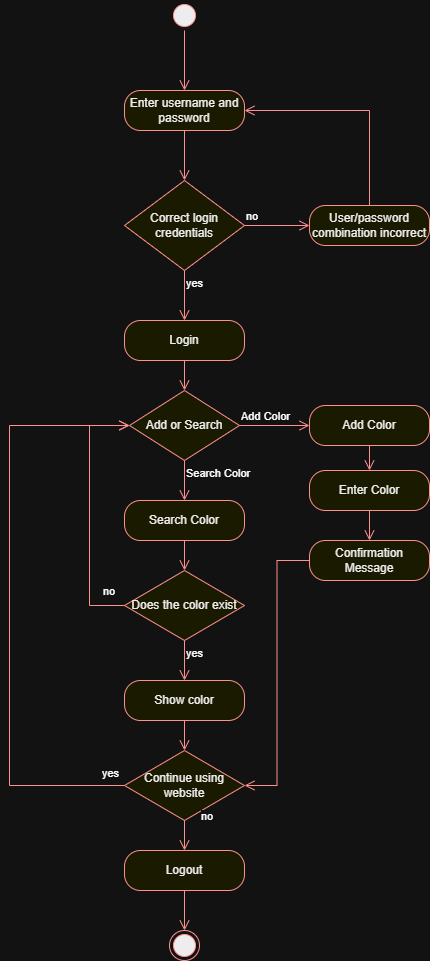

The diagram above was exported from draw.io. Its source (the exported page's mxGraphModel, read from the mxfile embedded in the PNG):
<mxGraphModel dx="2066" dy="1103" grid="1" gridSize="10" guides="1" tooltips="1" connect="1" arrows="1" fold="1" page="1" pageScale="1" pageWidth="850" pageHeight="1100" math="0" shadow="0">
  <root>
    <mxCell id="0" />
    <mxCell id="1" parent="0" />
    <mxCell id="wC8YFChcxr-XMFW4oR27-2" parent="1" style="rhombus;whiteSpace=wrap;html=1;fontColor=#000000;fillColor=#ffffc0;strokeColor=#ff0000;" value="Correct login credentials" vertex="1">
      <mxGeometry height="90" width="120" x="365" y="200" as="geometry" />
    </mxCell>
    <mxCell id="wC8YFChcxr-XMFW4oR27-3" edge="1" parent="1" source="wC8YFChcxr-XMFW4oR27-2" style="edgeStyle=orthogonalEdgeStyle;html=1;align=left;verticalAlign=bottom;endArrow=open;endSize=8;strokeColor=#ff0000;rounded=0;entryX=0;entryY=0.5;entryDx=0;entryDy=0;" target="wC8YFChcxr-XMFW4oR27-10" value="no">
      <mxGeometry relative="1" x="-1" as="geometry">
        <mxPoint x="630" y="245" as="targetPoint" />
      </mxGeometry>
    </mxCell>
    <mxCell id="wC8YFChcxr-XMFW4oR27-4" edge="1" parent="1" source="wC8YFChcxr-XMFW4oR27-2" style="edgeStyle=orthogonalEdgeStyle;html=1;align=left;verticalAlign=top;endArrow=open;endSize=8;strokeColor=#ff0000;rounded=0;entryX=0.5;entryY=0;entryDx=0;entryDy=0;" target="wC8YFChcxr-XMFW4oR27-12" value="yes">
      <mxGeometry relative="1" x="-1" as="geometry">
        <mxPoint x="425" y="390" as="targetPoint" />
      </mxGeometry>
    </mxCell>
    <mxCell id="wC8YFChcxr-XMFW4oR27-5" parent="1" style="rounded=1;whiteSpace=wrap;html=1;arcSize=40;fontColor=#000000;fillColor=#ffffc0;strokeColor=#ff0000;" value="Enter username and password" vertex="1">
      <mxGeometry height="40" width="120" x="365" y="110" as="geometry" />
    </mxCell>
    <mxCell id="wC8YFChcxr-XMFW4oR27-6" edge="1" parent="1" source="wC8YFChcxr-XMFW4oR27-5" style="edgeStyle=orthogonalEdgeStyle;html=1;verticalAlign=bottom;endArrow=open;endSize=8;strokeColor=#ff0000;rounded=0;entryX=0.5;entryY=0;entryDx=0;entryDy=0;" target="wC8YFChcxr-XMFW4oR27-2" value="">
      <mxGeometry relative="1" as="geometry">
        <mxPoint x="430" y="440" as="targetPoint" />
      </mxGeometry>
    </mxCell>
    <mxCell id="wC8YFChcxr-XMFW4oR27-8" parent="1" style="ellipse;html=1;shape=startState;fillColor=#000000;strokeColor=#ff0000;" value="" vertex="1">
      <mxGeometry height="30" width="30" x="410" y="20" as="geometry" />
    </mxCell>
    <mxCell id="wC8YFChcxr-XMFW4oR27-9" edge="1" parent="1" source="wC8YFChcxr-XMFW4oR27-8" style="edgeStyle=orthogonalEdgeStyle;html=1;verticalAlign=bottom;endArrow=open;endSize=8;strokeColor=#ff0000;rounded=0;entryX=0.5;entryY=0;entryDx=0;entryDy=0;" target="wC8YFChcxr-XMFW4oR27-5" value="">
      <mxGeometry relative="1" as="geometry">
        <mxPoint x="425" y="130" as="targetPoint" />
      </mxGeometry>
    </mxCell>
    <mxCell id="wC8YFChcxr-XMFW4oR27-10" parent="1" style="rounded=1;whiteSpace=wrap;html=1;arcSize=40;fontColor=#000000;fillColor=#ffffc0;strokeColor=#ff0000;" value="User/password combination incorrect" vertex="1">
      <mxGeometry height="40" width="120" x="550" y="225" as="geometry" />
    </mxCell>
    <mxCell id="wC8YFChcxr-XMFW4oR27-11" edge="1" parent="1" source="wC8YFChcxr-XMFW4oR27-10" style="edgeStyle=orthogonalEdgeStyle;html=1;verticalAlign=bottom;endArrow=open;endSize=8;strokeColor=#ff0000;rounded=0;exitX=0.5;exitY=0;exitDx=0;exitDy=0;entryX=1;entryY=0.5;entryDx=0;entryDy=0;" target="wC8YFChcxr-XMFW4oR27-5" value="">
      <mxGeometry relative="1" as="geometry">
        <mxPoint x="710" y="320" as="targetPoint" />
      </mxGeometry>
    </mxCell>
    <mxCell id="wC8YFChcxr-XMFW4oR27-12" parent="1" style="rounded=1;whiteSpace=wrap;html=1;arcSize=40;fontColor=#000000;fillColor=#ffffc0;strokeColor=#ff0000;" value="Login" vertex="1">
      <mxGeometry height="40" width="120" x="365" y="340" as="geometry" />
    </mxCell>
    <mxCell id="wC8YFChcxr-XMFW4oR27-13" edge="1" parent="1" source="wC8YFChcxr-XMFW4oR27-12" style="edgeStyle=orthogonalEdgeStyle;html=1;verticalAlign=bottom;endArrow=open;endSize=8;strokeColor=#ff0000;rounded=0;entryX=0.5;entryY=0;entryDx=0;entryDy=0;" target="wC8YFChcxr-XMFW4oR27-22" value="">
      <mxGeometry relative="1" as="geometry">
        <mxPoint x="425" y="500" as="targetPoint" />
      </mxGeometry>
    </mxCell>
    <mxCell id="wC8YFChcxr-XMFW4oR27-14" parent="1" style="rounded=1;whiteSpace=wrap;html=1;arcSize=40;fontColor=#000000;fillColor=#ffffc0;strokeColor=#ff0000;" value="Search Color" vertex="1">
      <mxGeometry height="40" width="120" x="365" y="520" as="geometry" />
    </mxCell>
    <mxCell id="wC8YFChcxr-XMFW4oR27-15" edge="1" parent="1" source="wC8YFChcxr-XMFW4oR27-14" style="edgeStyle=orthogonalEdgeStyle;html=1;verticalAlign=bottom;endArrow=open;endSize=8;strokeColor=#ff0000;rounded=0;entryX=0.5;entryY=0;entryDx=0;entryDy=0;" target="wC8YFChcxr-XMFW4oR27-19" value="">
      <mxGeometry relative="1" as="geometry">
        <mxPoint x="220" y="550" as="targetPoint" />
      </mxGeometry>
    </mxCell>
    <mxCell id="wC8YFChcxr-XMFW4oR27-16" parent="1" style="rounded=1;whiteSpace=wrap;html=1;arcSize=40;fontColor=#000000;fillColor=#ffffc0;strokeColor=#ff0000;" value="Add Color" vertex="1">
      <mxGeometry height="40" width="120" x="550" y="425" as="geometry" />
    </mxCell>
    <mxCell id="wC8YFChcxr-XMFW4oR27-17" edge="1" parent="1" source="wC8YFChcxr-XMFW4oR27-16" style="edgeStyle=orthogonalEdgeStyle;html=1;verticalAlign=bottom;endArrow=open;endSize=8;strokeColor=#ff0000;rounded=0;entryX=0.5;entryY=0;entryDx=0;entryDy=0;" target="wC8YFChcxr-XMFW4oR27-25" value="">
      <mxGeometry relative="1" as="geometry">
        <mxPoint x="610" y="520" as="targetPoint" />
      </mxGeometry>
    </mxCell>
    <mxCell id="wC8YFChcxr-XMFW4oR27-19" parent="1" style="rhombus;whiteSpace=wrap;html=1;fontColor=#000000;fillColor=#ffffc0;strokeColor=#ff0000;" value="Does the color exist" vertex="1">
      <mxGeometry height="70" width="120" x="365" y="590" as="geometry" />
    </mxCell>
    <mxCell id="wC8YFChcxr-XMFW4oR27-20" edge="1" parent="1" source="wC8YFChcxr-XMFW4oR27-19" style="edgeStyle=orthogonalEdgeStyle;html=1;align=left;verticalAlign=bottom;endArrow=open;endSize=8;strokeColor=#ff0000;rounded=0;exitX=0;exitY=0.5;exitDx=0;exitDy=0;entryX=0;entryY=0.5;entryDx=0;entryDy=0;" target="wC8YFChcxr-XMFW4oR27-22" value="no">
      <mxGeometry relative="1" x="-0.8182" y="-5" as="geometry">
        <mxPoint as="offset" />
        <Array as="points">
          <mxPoint x="330" y="625" />
          <mxPoint x="330" y="445" />
        </Array>
        <mxPoint x="90" y="565" as="targetPoint" />
      </mxGeometry>
    </mxCell>
    <mxCell id="wC8YFChcxr-XMFW4oR27-21" edge="1" parent="1" source="wC8YFChcxr-XMFW4oR27-19" style="edgeStyle=orthogonalEdgeStyle;html=1;align=left;verticalAlign=top;endArrow=open;endSize=8;strokeColor=#ff0000;rounded=0;entryX=0.5;entryY=0;entryDx=0;entryDy=0;" target="wC8YFChcxr-XMFW4oR27-29" value="yes">
      <mxGeometry relative="1" x="-1" as="geometry">
        <mxPoint x="425" y="710" as="targetPoint" />
      </mxGeometry>
    </mxCell>
    <mxCell id="wC8YFChcxr-XMFW4oR27-22" parent="1" style="rhombus;whiteSpace=wrap;html=1;fontColor=#000000;fillColor=#ffffc0;strokeColor=#ff0000;" value="Add or Search" vertex="1">
      <mxGeometry height="70" width="110" x="370" y="410" as="geometry" />
    </mxCell>
    <mxCell id="wC8YFChcxr-XMFW4oR27-23" edge="1" parent="1" source="wC8YFChcxr-XMFW4oR27-22" style="edgeStyle=orthogonalEdgeStyle;html=1;align=left;verticalAlign=bottom;endArrow=open;endSize=8;strokeColor=#ff0000;rounded=0;entryX=0;entryY=0.5;entryDx=0;entryDy=0;" target="wC8YFChcxr-XMFW4oR27-16" value="Add Color">
      <mxGeometry relative="1" x="-1" as="geometry">
        <mxPoint x="560" y="470" as="targetPoint" />
      </mxGeometry>
    </mxCell>
    <mxCell id="wC8YFChcxr-XMFW4oR27-24" edge="1" parent="1" source="wC8YFChcxr-XMFW4oR27-22" style="edgeStyle=orthogonalEdgeStyle;html=1;align=left;verticalAlign=top;endArrow=open;endSize=8;strokeColor=#ff0000;rounded=0;exitX=0.5;exitY=1;exitDx=0;exitDy=0;entryX=0.5;entryY=0;entryDx=0;entryDy=0;" target="wC8YFChcxr-XMFW4oR27-14" value="Search Color">
      <mxGeometry relative="1" x="-1" as="geometry">
        <mxPoint x="425" y="570" as="targetPoint" />
      </mxGeometry>
    </mxCell>
    <mxCell id="wC8YFChcxr-XMFW4oR27-25" parent="1" style="rounded=1;whiteSpace=wrap;html=1;arcSize=40;fontColor=#000000;fillColor=#ffffc0;strokeColor=#ff0000;" value="Enter Color" vertex="1">
      <mxGeometry height="40" width="120" x="550" y="490" as="geometry" />
    </mxCell>
    <mxCell id="wC8YFChcxr-XMFW4oR27-26" edge="1" parent="1" source="wC8YFChcxr-XMFW4oR27-25" style="edgeStyle=orthogonalEdgeStyle;html=1;verticalAlign=bottom;endArrow=open;endSize=8;strokeColor=#ff0000;rounded=0;entryX=0.5;entryY=0;entryDx=0;entryDy=0;" target="wC8YFChcxr-XMFW4oR27-27" value="">
      <mxGeometry relative="1" as="geometry">
        <mxPoint x="610" y="570" as="targetPoint" />
      </mxGeometry>
    </mxCell>
    <mxCell id="wC8YFChcxr-XMFW4oR27-27" parent="1" style="rounded=1;whiteSpace=wrap;html=1;arcSize=40;fontColor=#000000;fillColor=#ffffc0;strokeColor=#ff0000;" value="Confirmation Message" vertex="1">
      <mxGeometry height="40" width="120" x="550" y="560" as="geometry" />
    </mxCell>
    <mxCell id="wC8YFChcxr-XMFW4oR27-28" edge="1" parent="1" source="wC8YFChcxr-XMFW4oR27-27" style="edgeStyle=orthogonalEdgeStyle;html=1;verticalAlign=bottom;endArrow=open;endSize=8;strokeColor=#ff0000;rounded=0;entryX=1;entryY=0.5;entryDx=0;entryDy=0;" target="wC8YFChcxr-XMFW4oR27-38" value="">
      <mxGeometry relative="1" as="geometry">
        <mxPoint x="610" y="640" as="targetPoint" />
      </mxGeometry>
    </mxCell>
    <mxCell id="wC8YFChcxr-XMFW4oR27-29" parent="1" style="rounded=1;whiteSpace=wrap;html=1;arcSize=40;fontColor=#000000;fillColor=#ffffc0;strokeColor=#ff0000;" value="Show color" vertex="1">
      <mxGeometry height="40" width="120" x="365" y="700" as="geometry" />
    </mxCell>
    <mxCell id="wC8YFChcxr-XMFW4oR27-30" edge="1" parent="1" source="wC8YFChcxr-XMFW4oR27-29" style="edgeStyle=orthogonalEdgeStyle;html=1;verticalAlign=bottom;endArrow=open;endSize=8;strokeColor=#ff0000;rounded=0;entryX=0.5;entryY=0;entryDx=0;entryDy=0;" target="wC8YFChcxr-XMFW4oR27-38" value="">
      <mxGeometry relative="1" as="geometry">
        <mxPoint x="425" y="780" as="targetPoint" />
      </mxGeometry>
    </mxCell>
    <mxCell id="wC8YFChcxr-XMFW4oR27-38" parent="1" style="rhombus;whiteSpace=wrap;html=1;fontColor=#000000;fillColor=#ffffc0;strokeColor=#ff0000;" value="Continue using website" vertex="1">
      <mxGeometry height="70" width="120" x="365" y="770" as="geometry" />
    </mxCell>
    <mxCell id="wC8YFChcxr-XMFW4oR27-39" edge="1" parent="1" source="wC8YFChcxr-XMFW4oR27-38" style="edgeStyle=orthogonalEdgeStyle;html=1;align=left;verticalAlign=bottom;endArrow=open;endSize=8;strokeColor=#ff0000;rounded=0;exitX=0.5;exitY=1;exitDx=0;exitDy=0;entryX=0.5;entryY=0;entryDx=0;entryDy=0;" target="wC8YFChcxr-XMFW4oR27-41" value="no">
      <mxGeometry relative="1" x="-0.6667" y="15" as="geometry">
        <mxPoint as="offset" />
        <mxPoint x="425" y="900" as="targetPoint" />
      </mxGeometry>
    </mxCell>
    <mxCell id="wC8YFChcxr-XMFW4oR27-40" edge="1" parent="1" source="wC8YFChcxr-XMFW4oR27-38" style="edgeStyle=orthogonalEdgeStyle;html=1;align=left;verticalAlign=top;endArrow=open;endSize=8;strokeColor=#ff0000;rounded=0;exitX=0;exitY=0.5;exitDx=0;exitDy=0;entryX=0;entryY=0.5;entryDx=0;entryDy=0;" target="wC8YFChcxr-XMFW4oR27-22" value="yes">
      <mxGeometry relative="1" x="-0.92" y="-25" as="geometry">
        <mxPoint as="offset" />
        <Array as="points">
          <mxPoint x="250" y="805" />
          <mxPoint x="250" y="445" />
        </Array>
        <mxPoint x="230" y="440" as="targetPoint" />
      </mxGeometry>
    </mxCell>
    <mxCell id="wC8YFChcxr-XMFW4oR27-41" parent="1" style="rounded=1;whiteSpace=wrap;html=1;arcSize=40;fontColor=#000000;fillColor=#ffffc0;strokeColor=#ff0000;" value="Logout" vertex="1">
      <mxGeometry height="40" width="120" x="365" y="870" as="geometry" />
    </mxCell>
    <mxCell id="wC8YFChcxr-XMFW4oR27-42" edge="1" parent="1" source="wC8YFChcxr-XMFW4oR27-41" style="edgeStyle=orthogonalEdgeStyle;html=1;verticalAlign=bottom;endArrow=open;endSize=8;strokeColor=#ff0000;rounded=0;entryX=0.5;entryY=0;entryDx=0;entryDy=0;" target="wC8YFChcxr-XMFW4oR27-43" value="">
      <mxGeometry relative="1" as="geometry">
        <mxPoint x="425" y="980" as="targetPoint" />
      </mxGeometry>
    </mxCell>
    <mxCell id="wC8YFChcxr-XMFW4oR27-43" parent="1" style="ellipse;html=1;shape=endState;fillColor=#000000;strokeColor=#ff0000;" value="" vertex="1">
      <mxGeometry height="30" width="30" x="410" y="950" as="geometry" />
    </mxCell>
  </root>
</mxGraphModel>